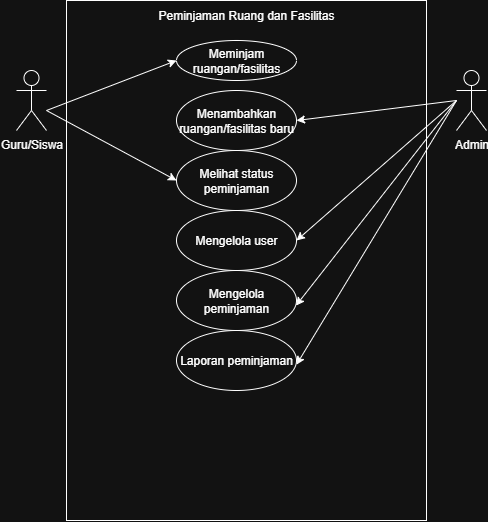

The diagram above was exported from draw.io. Its source (the exported page's mxGraphModel, read from the mxfile embedded in the PNG):
<mxGraphModel dx="971" dy="619" grid="1" gridSize="10" guides="1" tooltips="1" connect="1" arrows="1" fold="1" page="1" pageScale="1" pageWidth="690" pageHeight="980" math="0" shadow="0">
  <root>
    <mxCell id="0" />
    <mxCell id="1" parent="0" />
    <mxCell id="g4tQlnHDrz9zhHOsTs34-2" value="" style="rounded=0;whiteSpace=wrap;html=1;" parent="1" vertex="1">
      <mxGeometry x="160" y="50" width="360" height="520" as="geometry" />
    </mxCell>
    <mxCell id="g4tQlnHDrz9zhHOsTs34-1" value="Guru/Siswa" style="shape=umlActor;verticalLabelPosition=bottom;verticalAlign=top;html=1;outlineConnect=0;" parent="1" vertex="1">
      <mxGeometry x="110" y="120" width="30" height="60" as="geometry" />
    </mxCell>
    <mxCell id="g4tQlnHDrz9zhHOsTs34-4" value="Peminjaman Ruang dan Fasilitas" style="text;html=1;align=center;verticalAlign=middle;whiteSpace=wrap;rounded=0;strokeWidth=1;" parent="1" vertex="1">
      <mxGeometry x="220" y="50" width="240" height="30" as="geometry" />
    </mxCell>
    <mxCell id="g4tQlnHDrz9zhHOsTs34-7" value="Admin" style="shape=umlActor;verticalLabelPosition=bottom;verticalAlign=top;html=1;outlineConnect=0;" parent="1" vertex="1">
      <mxGeometry x="550" y="120" width="30" height="60" as="geometry" />
    </mxCell>
    <mxCell id="g4tQlnHDrz9zhHOsTs34-11" value="Meminjam ruangan/fasilitas" style="ellipse;whiteSpace=wrap;html=1;" parent="1" vertex="1">
      <mxGeometry x="270" y="90" width="120" height="40" as="geometry" />
    </mxCell>
    <mxCell id="g4tQlnHDrz9zhHOsTs34-12" value="Menambahkan&lt;div&gt;ruangan/fasilitas baru&lt;/div&gt;" style="ellipse;whiteSpace=wrap;html=1;" parent="1" vertex="1">
      <mxGeometry x="270" y="140" width="120" height="60" as="geometry" />
    </mxCell>
    <mxCell id="g4tQlnHDrz9zhHOsTs34-13" value="Melihat status peminjaman" style="ellipse;whiteSpace=wrap;html=1;" parent="1" vertex="1">
      <mxGeometry x="270" y="200" width="120" height="60" as="geometry" />
    </mxCell>
    <mxCell id="g4tQlnHDrz9zhHOsTs34-14" value="Mengelola user" style="ellipse;whiteSpace=wrap;html=1;" parent="1" vertex="1">
      <mxGeometry x="270" y="260" width="120" height="60" as="geometry" />
    </mxCell>
    <mxCell id="g4tQlnHDrz9zhHOsTs34-15" value="Mengelola peminjaman" style="ellipse;whiteSpace=wrap;html=1;" parent="1" vertex="1">
      <mxGeometry x="270" y="320" width="120" height="60" as="geometry" />
    </mxCell>
    <mxCell id="g4tQlnHDrz9zhHOsTs34-16" value="Laporan peminjaman" style="ellipse;whiteSpace=wrap;html=1;" parent="1" vertex="1">
      <mxGeometry x="270" y="380" width="120" height="60" as="geometry" />
    </mxCell>
    <mxCell id="WDlozFL51EpsON066bQa-1" value="" style="endArrow=classic;html=1;rounded=0;" edge="1" parent="1">
      <mxGeometry width="50" height="50" relative="1" as="geometry">
        <mxPoint x="140" y="160" as="sourcePoint" />
        <mxPoint x="270" y="230" as="targetPoint" />
      </mxGeometry>
    </mxCell>
    <mxCell id="WDlozFL51EpsON066bQa-2" value="" style="endArrow=classic;html=1;rounded=0;" edge="1" parent="1">
      <mxGeometry width="50" height="50" relative="1" as="geometry">
        <mxPoint x="140" y="160" as="sourcePoint" />
        <mxPoint x="270" y="110" as="targetPoint" />
      </mxGeometry>
    </mxCell>
    <mxCell id="WDlozFL51EpsON066bQa-3" value="" style="endArrow=classic;html=1;rounded=0;entryX=1;entryY=0.5;entryDx=0;entryDy=0;" edge="1" parent="1" target="g4tQlnHDrz9zhHOsTs34-12">
      <mxGeometry width="50" height="50" relative="1" as="geometry">
        <mxPoint x="550" y="150" as="sourcePoint" />
        <mxPoint x="510" y="140" as="targetPoint" />
        <Array as="points" />
      </mxGeometry>
    </mxCell>
    <mxCell id="WDlozFL51EpsON066bQa-4" value="" style="endArrow=classic;html=1;rounded=0;entryX=1;entryY=0.569;entryDx=0;entryDy=0;entryPerimeter=0;" edge="1" parent="1" target="g4tQlnHDrz9zhHOsTs34-16">
      <mxGeometry width="50" height="50" relative="1" as="geometry">
        <mxPoint x="550" y="150" as="sourcePoint" />
        <mxPoint x="530" y="210" as="targetPoint" />
      </mxGeometry>
    </mxCell>
    <mxCell id="WDlozFL51EpsON066bQa-5" value="" style="endArrow=classic;html=1;rounded=0;entryX=0.996;entryY=0.585;entryDx=0;entryDy=0;entryPerimeter=0;" edge="1" parent="1" target="g4tQlnHDrz9zhHOsTs34-15">
      <mxGeometry width="50" height="50" relative="1" as="geometry">
        <mxPoint x="550" y="150" as="sourcePoint" />
        <mxPoint x="540" y="200" as="targetPoint" />
      </mxGeometry>
    </mxCell>
    <mxCell id="WDlozFL51EpsON066bQa-6" value="" style="endArrow=classic;html=1;rounded=0;entryX=1;entryY=0.5;entryDx=0;entryDy=0;" edge="1" parent="1" target="g4tQlnHDrz9zhHOsTs34-14">
      <mxGeometry width="50" height="50" relative="1" as="geometry">
        <mxPoint x="550" y="150" as="sourcePoint" />
        <mxPoint x="500" y="190" as="targetPoint" />
      </mxGeometry>
    </mxCell>
  </root>
</mxGraphModel>